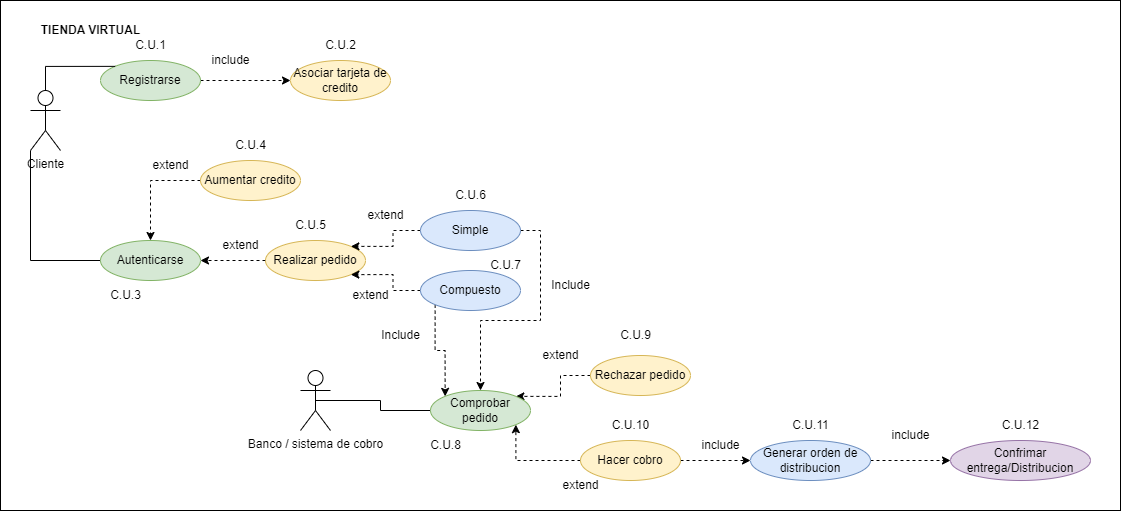

The diagram above was exported from draw.io. Its source (the exported page's mxGraphModel, read from the mxfile embedded in the PNG):
<mxGraphModel dx="2064" dy="616" grid="1" gridSize="10" guides="1" tooltips="1" connect="1" arrows="1" fold="1" page="1" pageScale="1" pageWidth="827" pageHeight="1169" math="0" shadow="0">
  <root>
    <mxCell id="0" />
    <mxCell id="1" parent="0" />
    <mxCell id="7kYsshQBbbR7xBwres9Q-31" value="" style="rounded=0;whiteSpace=wrap;html=1;" parent="1" vertex="1">
      <mxGeometry x="-10" width="1120" height="510" as="geometry" />
    </mxCell>
    <mxCell id="7kYsshQBbbR7xBwres9Q-11" style="edgeStyle=orthogonalEdgeStyle;rounded=0;orthogonalLoop=1;jettySize=auto;html=1;exitX=0.5;exitY=0.5;exitDx=0;exitDy=0;exitPerimeter=0;endArrow=none;endFill=0;" parent="1" source="6beaw5WGPGv-aODZl_ll-2" target="7kYsshQBbbR7xBwres9Q-2" edge="1">
      <mxGeometry relative="1" as="geometry" />
    </mxCell>
    <mxCell id="6beaw5WGPGv-aODZl_ll-2" value="Banco / sistema de cobro" style="shape=umlActor;verticalLabelPosition=bottom;verticalAlign=top;html=1;outlineConnect=0;" parent="1" vertex="1">
      <mxGeometry x="290" y="370" width="30" height="60" as="geometry" />
    </mxCell>
    <mxCell id="m66_Zm2Ls8Nm4n7TsqES-1" style="edgeStyle=orthogonalEdgeStyle;rounded=0;orthogonalLoop=1;jettySize=auto;html=1;exitX=1;exitY=0.5;exitDx=0;exitDy=0;dashed=1;" edge="1" parent="1" source="6beaw5WGPGv-aODZl_ll-3" target="6beaw5WGPGv-aODZl_ll-4">
      <mxGeometry relative="1" as="geometry" />
    </mxCell>
    <mxCell id="6beaw5WGPGv-aODZl_ll-3" value="Registrarse" style="ellipse;whiteSpace=wrap;html=1;align=center;fillColor=#d5e8d4;strokeColor=#82b366;" parent="1" vertex="1">
      <mxGeometry x="90" y="60" width="100" height="40" as="geometry" />
    </mxCell>
    <mxCell id="6beaw5WGPGv-aODZl_ll-4" value="Asociar tarjeta de credito" style="ellipse;whiteSpace=wrap;html=1;align=center;fillColor=#fff2cc;strokeColor=#d6b656;" parent="1" vertex="1">
      <mxGeometry x="280" y="60" width="100" height="40" as="geometry" />
    </mxCell>
    <mxCell id="m66_Zm2Ls8Nm4n7TsqES-9" style="edgeStyle=orthogonalEdgeStyle;rounded=0;orthogonalLoop=1;jettySize=auto;html=1;exitX=0;exitY=0.5;exitDx=0;exitDy=0;entryX=0.5;entryY=0;entryDx=0;entryDy=0;dashed=1;" edge="1" parent="1" source="6beaw5WGPGv-aODZl_ll-5" target="6beaw5WGPGv-aODZl_ll-13">
      <mxGeometry relative="1" as="geometry" />
    </mxCell>
    <mxCell id="6beaw5WGPGv-aODZl_ll-5" value="Aumentar credito" style="ellipse;whiteSpace=wrap;html=1;align=center;fillColor=#fff2cc;strokeColor=#d6b656;" parent="1" vertex="1">
      <mxGeometry x="190" y="160" width="100" height="40" as="geometry" />
    </mxCell>
    <mxCell id="7kYsshQBbbR7xBwres9Q-24" style="edgeStyle=orthogonalEdgeStyle;rounded=0;orthogonalLoop=1;jettySize=auto;html=1;exitX=0;exitY=0.5;exitDx=0;exitDy=0;entryX=1;entryY=0.5;entryDx=0;entryDy=0;dashed=1;endArrow=classic;endFill=1;" parent="1" source="6beaw5WGPGv-aODZl_ll-6" target="6beaw5WGPGv-aODZl_ll-13" edge="1">
      <mxGeometry relative="1" as="geometry" />
    </mxCell>
    <mxCell id="6beaw5WGPGv-aODZl_ll-6" value="Realizar pedido" style="ellipse;whiteSpace=wrap;html=1;align=center;fillColor=#fff2cc;strokeColor=#d6b656;" parent="1" vertex="1">
      <mxGeometry x="255" y="240" width="100" height="40" as="geometry" />
    </mxCell>
    <mxCell id="7kYsshQBbbR7xBwres9Q-27" style="edgeStyle=orthogonalEdgeStyle;rounded=0;orthogonalLoop=1;jettySize=auto;html=1;exitX=0;exitY=0.5;exitDx=0;exitDy=0;entryX=1;entryY=0;entryDx=0;entryDy=0;dashed=1;endArrow=classic;endFill=1;" parent="1" source="6beaw5WGPGv-aODZl_ll-7" target="6beaw5WGPGv-aODZl_ll-6" edge="1">
      <mxGeometry relative="1" as="geometry" />
    </mxCell>
    <mxCell id="m66_Zm2Ls8Nm4n7TsqES-6" style="edgeStyle=orthogonalEdgeStyle;rounded=0;orthogonalLoop=1;jettySize=auto;html=1;exitX=1;exitY=0.5;exitDx=0;exitDy=0;entryX=0.5;entryY=0;entryDx=0;entryDy=0;dashed=1;" edge="1" parent="1" source="6beaw5WGPGv-aODZl_ll-7" target="7kYsshQBbbR7xBwres9Q-2">
      <mxGeometry relative="1" as="geometry" />
    </mxCell>
    <mxCell id="6beaw5WGPGv-aODZl_ll-7" value="Simple" style="ellipse;whiteSpace=wrap;html=1;align=center;fillColor=#dae8fc;strokeColor=#6c8ebf;" parent="1" vertex="1">
      <mxGeometry x="410" y="210" width="100" height="40" as="geometry" />
    </mxCell>
    <mxCell id="7kYsshQBbbR7xBwres9Q-26" style="edgeStyle=orthogonalEdgeStyle;rounded=0;orthogonalLoop=1;jettySize=auto;html=1;exitX=0;exitY=0.5;exitDx=0;exitDy=0;entryX=1;entryY=1;entryDx=0;entryDy=0;dashed=1;endArrow=classic;endFill=1;" parent="1" source="6beaw5WGPGv-aODZl_ll-8" target="6beaw5WGPGv-aODZl_ll-6" edge="1">
      <mxGeometry relative="1" as="geometry" />
    </mxCell>
    <mxCell id="m66_Zm2Ls8Nm4n7TsqES-4" style="edgeStyle=orthogonalEdgeStyle;rounded=0;orthogonalLoop=1;jettySize=auto;html=1;exitX=0;exitY=1;exitDx=0;exitDy=0;entryX=0;entryY=0;entryDx=0;entryDy=0;dashed=1;" edge="1" parent="1" source="6beaw5WGPGv-aODZl_ll-8" target="7kYsshQBbbR7xBwres9Q-2">
      <mxGeometry relative="1" as="geometry" />
    </mxCell>
    <mxCell id="6beaw5WGPGv-aODZl_ll-8" value="Compuesto" style="ellipse;whiteSpace=wrap;html=1;align=center;fillColor=#dae8fc;strokeColor=#6c8ebf;" parent="1" vertex="1">
      <mxGeometry x="410" y="270" width="100" height="40" as="geometry" />
    </mxCell>
    <mxCell id="7kYsshQBbbR7xBwres9Q-18" style="edgeStyle=orthogonalEdgeStyle;rounded=0;orthogonalLoop=1;jettySize=auto;html=1;exitX=0;exitY=1;exitDx=0;exitDy=0;exitPerimeter=0;entryX=0;entryY=0.5;entryDx=0;entryDy=0;endArrow=none;endFill=0;" parent="1" source="6beaw5WGPGv-aODZl_ll-9" target="6beaw5WGPGv-aODZl_ll-13" edge="1">
      <mxGeometry relative="1" as="geometry" />
    </mxCell>
    <mxCell id="7kYsshQBbbR7xBwres9Q-20" style="edgeStyle=orthogonalEdgeStyle;rounded=0;orthogonalLoop=1;jettySize=auto;html=1;exitX=0.5;exitY=0;exitDx=0;exitDy=0;exitPerimeter=0;entryX=0;entryY=0;entryDx=0;entryDy=0;endArrow=none;endFill=0;" parent="1" source="6beaw5WGPGv-aODZl_ll-9" target="6beaw5WGPGv-aODZl_ll-3" edge="1">
      <mxGeometry relative="1" as="geometry" />
    </mxCell>
    <mxCell id="6beaw5WGPGv-aODZl_ll-9" value="Cliente" style="shape=umlActor;verticalLabelPosition=bottom;verticalAlign=top;html=1;outlineConnect=0;" parent="1" vertex="1">
      <mxGeometry x="20" y="90" width="30" height="60" as="geometry" />
    </mxCell>
    <mxCell id="7kYsshQBbbR7xBwres9Q-7" style="edgeStyle=orthogonalEdgeStyle;rounded=0;orthogonalLoop=1;jettySize=auto;html=1;exitX=0;exitY=0.5;exitDx=0;exitDy=0;entryX=1;entryY=1;entryDx=0;entryDy=0;dashed=1;" parent="1" source="6beaw5WGPGv-aODZl_ll-10" target="7kYsshQBbbR7xBwres9Q-2" edge="1">
      <mxGeometry relative="1" as="geometry" />
    </mxCell>
    <mxCell id="m66_Zm2Ls8Nm4n7TsqES-2" style="edgeStyle=orthogonalEdgeStyle;rounded=0;orthogonalLoop=1;jettySize=auto;html=1;exitX=1;exitY=0.5;exitDx=0;exitDy=0;dashed=1;" edge="1" parent="1" source="6beaw5WGPGv-aODZl_ll-10" target="6beaw5WGPGv-aODZl_ll-11">
      <mxGeometry relative="1" as="geometry" />
    </mxCell>
    <mxCell id="6beaw5WGPGv-aODZl_ll-10" value="Hacer cobro" style="ellipse;whiteSpace=wrap;html=1;align=center;fillColor=#fff2cc;strokeColor=#d6b656;" parent="1" vertex="1">
      <mxGeometry x="570" y="440" width="100" height="40" as="geometry" />
    </mxCell>
    <mxCell id="m66_Zm2Ls8Nm4n7TsqES-3" style="edgeStyle=orthogonalEdgeStyle;rounded=0;orthogonalLoop=1;jettySize=auto;html=1;exitX=1;exitY=0.5;exitDx=0;exitDy=0;dashed=1;" edge="1" parent="1" source="6beaw5WGPGv-aODZl_ll-11" target="6beaw5WGPGv-aODZl_ll-12">
      <mxGeometry relative="1" as="geometry" />
    </mxCell>
    <mxCell id="6beaw5WGPGv-aODZl_ll-11" value="Generar orden de distribucion" style="ellipse;whiteSpace=wrap;html=1;align=center;fillColor=#dae8fc;strokeColor=#6c8ebf;" parent="1" vertex="1">
      <mxGeometry x="740" y="440" width="120" height="40" as="geometry" />
    </mxCell>
    <mxCell id="6beaw5WGPGv-aODZl_ll-12" value="Confrimar entrega/Distribucion" style="ellipse;whiteSpace=wrap;html=1;align=center;fillColor=#e1d5e7;strokeColor=#9673a6;" parent="1" vertex="1">
      <mxGeometry x="940" y="440" width="140" height="40" as="geometry" />
    </mxCell>
    <mxCell id="6beaw5WGPGv-aODZl_ll-13" value="Autenticarse" style="ellipse;whiteSpace=wrap;html=1;align=center;fillColor=#d5e8d4;strokeColor=#82b366;" parent="1" vertex="1">
      <mxGeometry x="90" y="240" width="100" height="40" as="geometry" />
    </mxCell>
    <mxCell id="7kYsshQBbbR7xBwres9Q-8" style="edgeStyle=orthogonalEdgeStyle;rounded=0;orthogonalLoop=1;jettySize=auto;html=1;exitX=0;exitY=0.5;exitDx=0;exitDy=0;entryX=1;entryY=0;entryDx=0;entryDy=0;dashed=1;" parent="1" source="7kYsshQBbbR7xBwres9Q-1" target="7kYsshQBbbR7xBwres9Q-2" edge="1">
      <mxGeometry relative="1" as="geometry" />
    </mxCell>
    <mxCell id="7kYsshQBbbR7xBwres9Q-1" value="Rechazar pedido" style="ellipse;whiteSpace=wrap;html=1;align=center;fillColor=#fff2cc;strokeColor=#d6b656;" parent="1" vertex="1">
      <mxGeometry x="580" y="355" width="100" height="40" as="geometry" />
    </mxCell>
    <mxCell id="7kYsshQBbbR7xBwres9Q-2" value="Comprobar pedido" style="ellipse;whiteSpace=wrap;html=1;align=center;fillColor=#d5e8d4;strokeColor=#82b366;" parent="1" vertex="1">
      <mxGeometry x="420" y="390" width="100" height="40" as="geometry" />
    </mxCell>
    <mxCell id="7kYsshQBbbR7xBwres9Q-12" value="extend" style="text;html=1;align=center;verticalAlign=middle;resizable=0;points=[];autosize=1;strokeColor=none;fillColor=none;" parent="1" vertex="1">
      <mxGeometry x="520" y="340" width="60" height="30" as="geometry" />
    </mxCell>
    <mxCell id="7kYsshQBbbR7xBwres9Q-13" value="extend" style="text;html=1;align=center;verticalAlign=middle;resizable=0;points=[];autosize=1;strokeColor=none;fillColor=none;" parent="1" vertex="1">
      <mxGeometry x="540" y="470" width="60" height="30" as="geometry" />
    </mxCell>
    <mxCell id="7kYsshQBbbR7xBwres9Q-14" value="include" style="text;html=1;align=center;verticalAlign=middle;resizable=0;points=[];autosize=1;strokeColor=none;fillColor=none;" parent="1" vertex="1">
      <mxGeometry x="680" y="430" width="60" height="30" as="geometry" />
    </mxCell>
    <mxCell id="7kYsshQBbbR7xBwres9Q-15" value="include" style="text;html=1;align=center;verticalAlign=middle;resizable=0;points=[];autosize=1;strokeColor=none;fillColor=none;" parent="1" vertex="1">
      <mxGeometry x="870" y="420" width="60" height="30" as="geometry" />
    </mxCell>
    <mxCell id="7kYsshQBbbR7xBwres9Q-23" value="include" style="text;html=1;align=center;verticalAlign=middle;resizable=0;points=[];autosize=1;strokeColor=none;fillColor=none;" parent="1" vertex="1">
      <mxGeometry x="190" y="45" width="60" height="30" as="geometry" />
    </mxCell>
    <mxCell id="7kYsshQBbbR7xBwres9Q-28" value="extend" style="text;html=1;align=center;verticalAlign=middle;resizable=0;points=[];autosize=1;strokeColor=none;fillColor=none;" parent="1" vertex="1">
      <mxGeometry x="200" y="230" width="60" height="30" as="geometry" />
    </mxCell>
    <mxCell id="7kYsshQBbbR7xBwres9Q-29" value="extend" style="text;html=1;align=center;verticalAlign=middle;resizable=0;points=[];autosize=1;strokeColor=none;fillColor=none;" parent="1" vertex="1">
      <mxGeometry x="345" y="200" width="60" height="30" as="geometry" />
    </mxCell>
    <mxCell id="7kYsshQBbbR7xBwres9Q-30" value="extend" style="text;html=1;align=center;verticalAlign=middle;resizable=0;points=[];autosize=1;strokeColor=none;fillColor=none;" parent="1" vertex="1">
      <mxGeometry x="330" y="280" width="60" height="30" as="geometry" />
    </mxCell>
    <mxCell id="7kYsshQBbbR7xBwres9Q-32" value="&lt;b&gt;TIENDA VIRTUAL&lt;/b&gt;" style="text;html=1;align=center;verticalAlign=middle;resizable=0;points=[];autosize=1;strokeColor=none;fillColor=none;" parent="1" vertex="1">
      <mxGeometry x="20" y="15" width="120" height="30" as="geometry" />
    </mxCell>
    <mxCell id="7kYsshQBbbR7xBwres9Q-34" value="C.U.1" style="text;html=1;align=center;verticalAlign=middle;resizable=0;points=[];autosize=1;strokeColor=none;fillColor=none;" parent="1" vertex="1">
      <mxGeometry x="115" y="30" width="50" height="30" as="geometry" />
    </mxCell>
    <mxCell id="7kYsshQBbbR7xBwres9Q-35" value="C.U.2" style="text;html=1;align=center;verticalAlign=middle;resizable=0;points=[];autosize=1;strokeColor=none;fillColor=none;" parent="1" vertex="1">
      <mxGeometry x="305" y="30" width="50" height="30" as="geometry" />
    </mxCell>
    <mxCell id="7kYsshQBbbR7xBwres9Q-36" value="C.U.3" style="text;html=1;align=center;verticalAlign=middle;resizable=0;points=[];autosize=1;strokeColor=none;fillColor=none;" parent="1" vertex="1">
      <mxGeometry x="90" y="280" width="50" height="30" as="geometry" />
    </mxCell>
    <mxCell id="7kYsshQBbbR7xBwres9Q-37" value="C.U.4" style="text;html=1;align=center;verticalAlign=middle;resizable=0;points=[];autosize=1;strokeColor=none;fillColor=none;" parent="1" vertex="1">
      <mxGeometry x="215" y="130" width="50" height="30" as="geometry" />
    </mxCell>
    <mxCell id="7kYsshQBbbR7xBwres9Q-38" value="C.U.5" style="text;html=1;align=center;verticalAlign=middle;resizable=0;points=[];autosize=1;strokeColor=none;fillColor=none;" parent="1" vertex="1">
      <mxGeometry x="275" y="210" width="50" height="30" as="geometry" />
    </mxCell>
    <mxCell id="7kYsshQBbbR7xBwres9Q-39" value="C.U.6" style="text;html=1;align=center;verticalAlign=middle;resizable=0;points=[];autosize=1;strokeColor=none;fillColor=none;" parent="1" vertex="1">
      <mxGeometry x="435" y="180" width="50" height="30" as="geometry" />
    </mxCell>
    <mxCell id="7kYsshQBbbR7xBwres9Q-40" value="C.U.7" style="text;html=1;align=center;verticalAlign=middle;resizable=0;points=[];autosize=1;strokeColor=none;fillColor=none;" parent="1" vertex="1">
      <mxGeometry x="470" y="250" width="50" height="30" as="geometry" />
    </mxCell>
    <mxCell id="7kYsshQBbbR7xBwres9Q-41" value="C.U.8" style="text;html=1;align=center;verticalAlign=middle;resizable=0;points=[];autosize=1;strokeColor=none;fillColor=none;" parent="1" vertex="1">
      <mxGeometry x="410" y="430" width="50" height="30" as="geometry" />
    </mxCell>
    <mxCell id="7kYsshQBbbR7xBwres9Q-42" value="C.U.9" style="text;html=1;align=center;verticalAlign=middle;resizable=0;points=[];autosize=1;strokeColor=none;fillColor=none;" parent="1" vertex="1">
      <mxGeometry x="600" y="320" width="50" height="30" as="geometry" />
    </mxCell>
    <mxCell id="7kYsshQBbbR7xBwres9Q-43" value="C.U.10" style="text;html=1;align=center;verticalAlign=middle;resizable=0;points=[];autosize=1;strokeColor=none;fillColor=none;" parent="1" vertex="1">
      <mxGeometry x="590" y="410" width="60" height="30" as="geometry" />
    </mxCell>
    <mxCell id="7kYsshQBbbR7xBwres9Q-44" value="C.U.11" style="text;html=1;align=center;verticalAlign=middle;resizable=0;points=[];autosize=1;strokeColor=none;fillColor=none;" parent="1" vertex="1">
      <mxGeometry x="770" y="410" width="60" height="30" as="geometry" />
    </mxCell>
    <mxCell id="7kYsshQBbbR7xBwres9Q-45" value="C.U.12" style="text;html=1;align=center;verticalAlign=middle;resizable=0;points=[];autosize=1;strokeColor=none;fillColor=none;" parent="1" vertex="1">
      <mxGeometry x="980" y="410" width="60" height="30" as="geometry" />
    </mxCell>
    <mxCell id="m66_Zm2Ls8Nm4n7TsqES-5" value="Include" style="text;html=1;align=center;verticalAlign=middle;resizable=0;points=[];autosize=1;strokeColor=none;fillColor=none;" vertex="1" parent="1">
      <mxGeometry x="360" y="320" width="60" height="30" as="geometry" />
    </mxCell>
    <mxCell id="m66_Zm2Ls8Nm4n7TsqES-7" value="Include" style="text;html=1;align=center;verticalAlign=middle;resizable=0;points=[];autosize=1;strokeColor=none;fillColor=none;" vertex="1" parent="1">
      <mxGeometry x="530" y="270" width="60" height="30" as="geometry" />
    </mxCell>
    <mxCell id="m66_Zm2Ls8Nm4n7TsqES-10" value="extend" style="text;html=1;align=center;verticalAlign=middle;resizable=0;points=[];autosize=1;strokeColor=none;fillColor=none;" vertex="1" parent="1">
      <mxGeometry x="130" y="150" width="60" height="30" as="geometry" />
    </mxCell>
  </root>
</mxGraphModel>